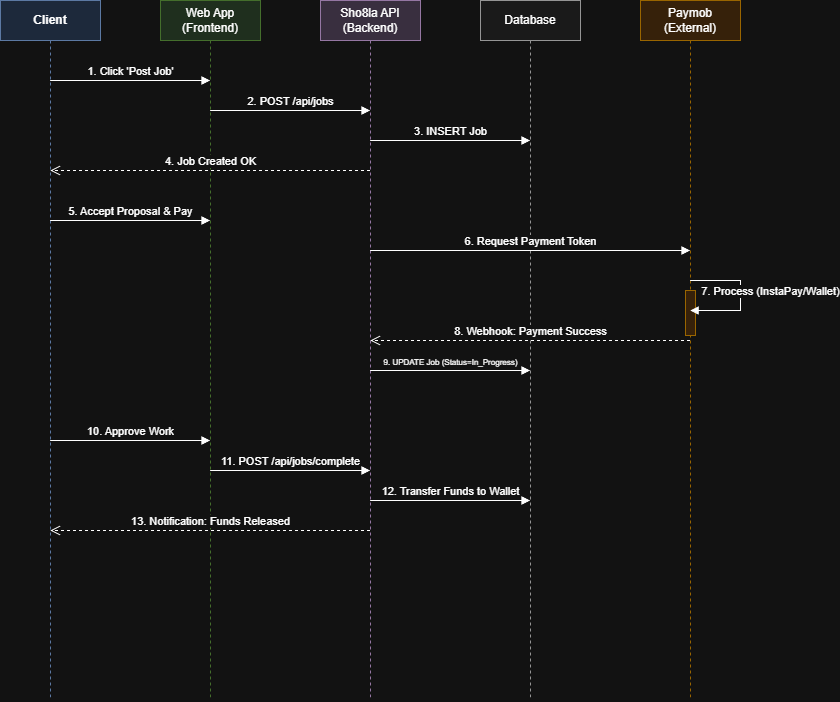

The diagram above was exported from draw.io. Its source (the exported page's mxGraphModel, read from the mxfile embedded in the PNG):
<mxGraphModel dx="1722" dy="919" grid="1" gridSize="10" guides="1" tooltips="1" connect="1" arrows="1" fold="1" page="1" pageScale="1" pageWidth="1169" pageHeight="827" math="0" shadow="0">
  <root>
    <mxCell id="0" />
    <mxCell id="1" parent="0" />
    <mxCell id="5zHdERKMQxmPXZlNP9F0-114" parent="1" style="shape=umlLifeline;perimeter=lifelinePerimeter;whiteSpace=wrap;html=1;container=1;collapsible=0;recursiveResize=0;outlineConnect=0;fillColor=#dae8fc;strokeColor=#6c8ebf;fontStyle=1" value="Client" vertex="1">
      <mxGeometry height="700" width="100" x="510" y="350" as="geometry" />
    </mxCell>
    <mxCell id="5zHdERKMQxmPXZlNP9F0-115" parent="1" style="shape=umlLifeline;perimeter=lifelinePerimeter;whiteSpace=wrap;html=1;container=1;collapsible=0;recursiveResize=0;outlineConnect=0;fillColor=#d5e8d4;strokeColor=#82b366;" value="Web App&#10;(Frontend)" vertex="1">
      <mxGeometry height="700" width="100" x="670" y="350" as="geometry" />
    </mxCell>
    <mxCell id="5zHdERKMQxmPXZlNP9F0-116" parent="1" style="shape=umlLifeline;perimeter=lifelinePerimeter;whiteSpace=wrap;html=1;container=1;collapsible=0;recursiveResize=0;outlineConnect=0;fillColor=#e1d5e7;strokeColor=#9673a6;" value="Sho8la API&#10;(Backend)" vertex="1">
      <mxGeometry height="700" width="100" x="830" y="350" as="geometry" />
    </mxCell>
    <mxCell id="5zHdERKMQxmPXZlNP9F0-117" parent="1" style="shape=umlLifeline;perimeter=lifelinePerimeter;whiteSpace=wrap;html=1;container=1;collapsible=0;recursiveResize=0;outlineConnect=0;fillColor=#f5f5f5;strokeColor=#666666;" value="Database" vertex="1">
      <mxGeometry height="700" width="100" x="990" y="350" as="geometry" />
    </mxCell>
    <mxCell id="5zHdERKMQxmPXZlNP9F0-118" parent="1" style="shape=umlLifeline;perimeter=lifelinePerimeter;whiteSpace=wrap;html=1;container=1;collapsible=0;recursiveResize=0;outlineConnect=0;fillColor=#ffe6cc;strokeColor=#d79b00;" value="Paymob&#10;(External)" vertex="1">
      <mxGeometry height="700" width="100" x="1150" y="350" as="geometry" />
    </mxCell>
    <mxCell id="5zHdERKMQxmPXZlNP9F0-132" parent="5zHdERKMQxmPXZlNP9F0-118" style="html=1;points=[];perimeter=orthogonalPerimeter;fillColor=#FFE6CC;strokeColor=#D79B00;" value="" vertex="1">
      <mxGeometry height="45" width="10" x="45" y="290" as="geometry" />
    </mxCell>
    <mxCell id="5zHdERKMQxmPXZlNP9F0-119" edge="1" parent="1" source="5zHdERKMQxmPXZlNP9F0-114" style="html=1;verticalAlign=bottom;endArrow=block;rounded=0;" target="5zHdERKMQxmPXZlNP9F0-115" value="1. Click 'Post Job'">
      <mxGeometry relative="1" width="80" as="geometry">
        <Array as="points">
          <mxPoint x="610" y="430" />
        </Array>
        <mxPoint x="560" y="430" as="sourcePoint" />
        <mxPoint x="640" y="430" as="targetPoint" />
      </mxGeometry>
    </mxCell>
    <mxCell id="5zHdERKMQxmPXZlNP9F0-120" edge="1" parent="1" source="5zHdERKMQxmPXZlNP9F0-115" style="html=1;verticalAlign=bottom;endArrow=block;rounded=0;" target="5zHdERKMQxmPXZlNP9F0-116" value="2. POST /api/jobs">
      <mxGeometry relative="1" width="80" as="geometry">
        <Array as="points">
          <mxPoint x="770" y="460" />
        </Array>
        <mxPoint x="720" y="460" as="sourcePoint" />
        <mxPoint x="870" y="460" as="targetPoint" />
      </mxGeometry>
    </mxCell>
    <mxCell id="5zHdERKMQxmPXZlNP9F0-121" edge="1" parent="1" source="5zHdERKMQxmPXZlNP9F0-116" style="html=1;verticalAlign=bottom;endArrow=block;rounded=0;" target="5zHdERKMQxmPXZlNP9F0-117" value="3. INSERT Job">
      <mxGeometry relative="1" width="80" as="geometry">
        <Array as="points">
          <mxPoint x="930" y="490" />
        </Array>
        <mxPoint x="880" y="490" as="sourcePoint" />
        <mxPoint x="1030" y="490" as="targetPoint" />
      </mxGeometry>
    </mxCell>
    <mxCell id="5zHdERKMQxmPXZlNP9F0-122" edge="1" parent="1" source="5zHdERKMQxmPXZlNP9F0-116" style="html=1;verticalAlign=bottom;endArrow=open;dashed=1;endSize=8;rounded=0;" target="5zHdERKMQxmPXZlNP9F0-114" value="4. Job Created OK">
      <mxGeometry relative="1" as="geometry">
        <Array as="points">
          <mxPoint x="690" y="520" />
        </Array>
        <mxPoint x="880" y="520" as="sourcePoint" />
        <mxPoint x="560" y="520" as="targetPoint" />
      </mxGeometry>
    </mxCell>
    <mxCell id="5zHdERKMQxmPXZlNP9F0-123" edge="1" parent="1" source="5zHdERKMQxmPXZlNP9F0-114" style="html=1;verticalAlign=bottom;endArrow=block;rounded=0;" target="5zHdERKMQxmPXZlNP9F0-115" value="5. Accept Proposal &amp; Pay">
      <mxGeometry relative="1" width="80" as="geometry">
        <Array as="points">
          <mxPoint x="620" y="570" />
        </Array>
        <mxPoint x="560" y="570" as="sourcePoint" />
        <mxPoint x="720" y="570" as="targetPoint" />
      </mxGeometry>
    </mxCell>
    <mxCell id="5zHdERKMQxmPXZlNP9F0-124" edge="1" parent="1" source="5zHdERKMQxmPXZlNP9F0-116" style="html=1;verticalAlign=bottom;endArrow=block;rounded=0;" target="5zHdERKMQxmPXZlNP9F0-118" value="6. Request Payment Token">
      <mxGeometry relative="1" width="80" as="geometry">
        <Array as="points">
          <mxPoint x="1040" y="600" />
        </Array>
        <mxPoint x="880" y="600" as="sourcePoint" />
        <mxPoint x="1200" y="600" as="targetPoint" />
      </mxGeometry>
    </mxCell>
    <mxCell id="5zHdERKMQxmPXZlNP9F0-125" edge="1" parent="1" source="5zHdERKMQxmPXZlNP9F0-118" style="html=1;verticalAlign=bottom;endArrow=block;rounded=0;" target="5zHdERKMQxmPXZlNP9F0-118" value="7. Process (InstaPay/Wallet)">
      <mxGeometry relative="1" x="0.0767" y="30" as="geometry">
        <mxPoint as="offset" />
        <Array as="points">
          <mxPoint x="1250" y="630" />
          <mxPoint x="1250" y="660" />
        </Array>
        <mxPoint x="1200" y="630" as="sourcePoint" />
        <mxPoint x="1200" y="660" as="targetPoint" />
      </mxGeometry>
    </mxCell>
    <mxCell id="5zHdERKMQxmPXZlNP9F0-126" edge="1" parent="1" source="5zHdERKMQxmPXZlNP9F0-118" style="html=1;verticalAlign=bottom;endArrow=open;dashed=1;endSize=8;rounded=0;" target="5zHdERKMQxmPXZlNP9F0-116" value="8. Webhook: Payment Success">
      <mxGeometry relative="1" as="geometry">
        <Array as="points">
          <mxPoint x="1040" y="690" />
        </Array>
        <mxPoint x="1200" y="690" as="sourcePoint" />
        <mxPoint x="880" y="690" as="targetPoint" />
      </mxGeometry>
    </mxCell>
    <mxCell id="5zHdERKMQxmPXZlNP9F0-127" edge="1" parent="1" source="5zHdERKMQxmPXZlNP9F0-116" style="html=1;verticalAlign=bottom;endArrow=block;rounded=0;" target="5zHdERKMQxmPXZlNP9F0-117" value="&lt;font style=&quot;font-size: 8px;&quot;&gt;9. UPDATE Job (Status=In_Progress)&lt;/font&gt;">
      <mxGeometry relative="1" width="80" as="geometry">
        <Array as="points">
          <mxPoint x="960" y="720" />
        </Array>
        <mxPoint x="880" y="720" as="sourcePoint" />
        <mxPoint x="1040" y="720" as="targetPoint" />
      </mxGeometry>
    </mxCell>
    <mxCell id="5zHdERKMQxmPXZlNP9F0-128" edge="1" parent="1" source="5zHdERKMQxmPXZlNP9F0-114" style="html=1;verticalAlign=bottom;endArrow=block;rounded=0;" target="5zHdERKMQxmPXZlNP9F0-115" value="10. Approve Work">
      <mxGeometry relative="1" width="80" as="geometry">
        <Array as="points">
          <mxPoint x="630" y="790" />
        </Array>
        <mxPoint x="560" y="790" as="sourcePoint" />
        <mxPoint x="720" y="790" as="targetPoint" />
      </mxGeometry>
    </mxCell>
    <mxCell id="5zHdERKMQxmPXZlNP9F0-129" edge="1" parent="1" source="5zHdERKMQxmPXZlNP9F0-115" style="html=1;verticalAlign=bottom;endArrow=block;rounded=0;" target="5zHdERKMQxmPXZlNP9F0-116" value="11. POST /api/jobs/complete">
      <mxGeometry relative="1" width="80" as="geometry">
        <Array as="points">
          <mxPoint x="800" y="820" />
        </Array>
        <mxPoint x="720" y="820" as="sourcePoint" />
        <mxPoint x="880" y="820" as="targetPoint" />
      </mxGeometry>
    </mxCell>
    <mxCell id="5zHdERKMQxmPXZlNP9F0-130" edge="1" parent="1" source="5zHdERKMQxmPXZlNP9F0-116" style="html=1;verticalAlign=bottom;endArrow=block;rounded=0;" target="5zHdERKMQxmPXZlNP9F0-117" value="12. Transfer Funds to Wallet">
      <mxGeometry relative="1" width="80" as="geometry">
        <Array as="points">
          <mxPoint x="960" y="850" />
        </Array>
        <mxPoint x="880" y="850" as="sourcePoint" />
        <mxPoint x="1040" y="850" as="targetPoint" />
      </mxGeometry>
    </mxCell>
    <mxCell id="5zHdERKMQxmPXZlNP9F0-131" edge="1" parent="1" source="5zHdERKMQxmPXZlNP9F0-116" style="html=1;verticalAlign=bottom;endArrow=open;dashed=1;endSize=8;rounded=0;" target="5zHdERKMQxmPXZlNP9F0-114" value="13. Notification: Funds Released">
      <mxGeometry relative="1" as="geometry">
        <Array as="points">
          <mxPoint x="690" y="880" />
        </Array>
        <mxPoint x="880" y="880" as="sourcePoint" />
        <mxPoint x="560" y="880" as="targetPoint" />
      </mxGeometry>
    </mxCell>
  </root>
</mxGraphModel>